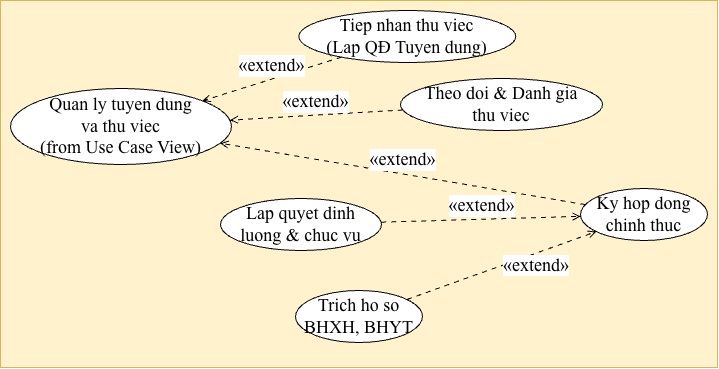

The diagram above was exported from draw.io. Its source (the exported page's mxGraphModel, read from the mxfile embedded in the PNG):
<mxGraphModel dx="1601" dy="544" grid="1" gridSize="10" guides="1" tooltips="1" connect="1" arrows="1" fold="1" page="1" pageScale="1" pageWidth="827" pageHeight="1169" math="0" shadow="0">
  <root>
    <mxCell id="0" />
    <mxCell id="1" parent="0" />
    <mxCell id="nBQ36C-7Ljqdbg66MZuC-13" parent="1" style="rounded=0;whiteSpace=wrap;html=1;fontFamily=Times New Roman;fontSize=18;" value="" vertex="1">
      <mxGeometry height="345" width="717" x="-240" y="20" as="geometry" />
    </mxCell>
    <UserObject label="" plantUmlData="{&#10;  &quot;data&quot;: &quot;@startuml\nleft to right direction\nskinparam usecase {\n    BackgroundColor #FFF2CC\n    BorderColor #A63A50\n    ArrowColor #A63A50\n}\nskinparam defaultFontName Arial\nskinparam defaultFontSize 12\nhide empty description\n\nusecase \&quot;Quan ly tuyen dung\\nva thu viec\\n(from Use Case View)\&quot; as MainUC\n\nusecase \&quot;Tiep nhan thu viec\\n(Lap QĐ Tuyen dung)\&quot; as UC1\nusecase \&quot;Theo doi &amp; Danh gia\\nthu viec\&quot; as UC2\nusecase \&quot;Ky hop dong\\nchinh thuc\&quot; as UC3\nusecase \&quot;Lap quyet dinh\\nluong &amp; chuc vu\&quot; as UC4\nusecase \&quot;Trich ho so\\nBHXH, BHYT\&quot; as UC5\n\nMainUC &lt;.. UC1 : &lt;&lt;extend&gt;&gt;\nMainUC &lt;.. UC2 : &lt;&lt;extend&gt;&gt;\nMainUC &lt;.. UC3 : &lt;&lt;extend&gt;&gt;\n\nUC3 &lt;.. UC4 : &lt;&lt;extend&gt;&gt;\nUC3 &lt;.. UC5 : &lt;&lt;extend&gt;&gt;\n\n@enduml&quot;,&#10;  &quot;config&quot;: null&#10;}" id="nBQ36C-7Ljqdbg66MZuC-1">
      <mxCell connectable="0" parent="1" style="group;transparentBounds=1;editIcon=1;lockedGroup=0;groupPadding=10 10 25 10;fontSize=18;fontFamily=Times New Roman;fillColor=#fff2cc;strokeColor=#d6b656;" vertex="1">
        <mxGeometry as="geometry" />
      </mxCell>
    </UserObject>
    <UserObject label="Quan ly tuyen dung&lt;br&gt;va thu viec&lt;br&gt;(from Use Case View)" plantUmlId="uc_0" plantUmlBaseStyle="ellipse;html=1;fillColor=#FFF2CC;strokeColor=#A63A50;whiteSpace=wrap;fontColor=#000000;fontSize=12;fontFamily=Arial;" plantUmlBaseValue="Quan ly tuyen dung&lt;br&gt;va thu viec&lt;br&gt;(from Use Case View)" id="nBQ36C-7Ljqdbg66MZuC-2">
      <mxCell parent="nBQ36C-7Ljqdbg66MZuC-1" style="ellipse;html=1;whiteSpace=wrap;fontSize=18;fontFamily=Times New Roman;" vertex="1">
        <mxGeometry height="76" width="221" x="-230" y="108" as="geometry" />
      </mxCell>
    </UserObject>
    <UserObject label="Tiep nhan thu viec&lt;br&gt;(Lap QĐ Tuyen dung)" plantUmlId="uc_1" plantUmlBaseStyle="ellipse;html=1;fillColor=#FFF2CC;strokeColor=#A63A50;whiteSpace=wrap;fontColor=#000000;fontSize=12;fontFamily=Arial;" plantUmlBaseValue="Tiep nhan thu viec&lt;br&gt;(Lap QĐ Tuyen dung)" id="nBQ36C-7Ljqdbg66MZuC-3">
      <mxCell parent="nBQ36C-7Ljqdbg66MZuC-1" style="ellipse;html=1;whiteSpace=wrap;fontSize=18;fontFamily=Times New Roman;" vertex="1">
        <mxGeometry height="52" width="217" x="58.3" y="30" as="geometry" />
      </mxCell>
    </UserObject>
    <UserObject label="Theo doi &amp;amp; Danh gia&lt;br&gt;thu viec" plantUmlId="uc_2" plantUmlBaseStyle="ellipse;html=1;fillColor=#FFF2CC;strokeColor=#A63A50;whiteSpace=wrap;fontColor=#000000;fontSize=12;fontFamily=Arial;" plantUmlBaseValue="Theo doi &amp;amp; Danh gia&lt;br&gt;thu viec" id="nBQ36C-7Ljqdbg66MZuC-4">
      <mxCell parent="nBQ36C-7Ljqdbg66MZuC-1" style="ellipse;html=1;whiteSpace=wrap;fontSize=18;fontFamily=Times New Roman;" vertex="1">
        <mxGeometry height="52" width="202" x="160" y="98" as="geometry" />
      </mxCell>
    </UserObject>
    <UserObject label="Ky hop dong&lt;br&gt;chinh thuc" plantUmlId="uc_3" plantUmlBaseStyle="ellipse;html=1;fillColor=#FFF2CC;strokeColor=#A63A50;whiteSpace=wrap;fontColor=#000000;fontSize=12;fontFamily=Arial;" plantUmlBaseValue="Ky hop dong&lt;br&gt;chinh thuc" id="nBQ36C-7Ljqdbg66MZuC-5">
      <mxCell parent="nBQ36C-7Ljqdbg66MZuC-1" style="ellipse;html=1;whiteSpace=wrap;fontSize=18;fontFamily=Times New Roman;" vertex="1">
        <mxGeometry height="52" width="127" x="340" y="208" as="geometry" />
      </mxCell>
    </UserObject>
    <UserObject label="Lap quyet dinh&lt;br&gt;luong &amp;amp; chuc vu" plantUmlId="uc_4" plantUmlBaseStyle="ellipse;html=1;fillColor=#FFF2CC;strokeColor=#A63A50;whiteSpace=wrap;fontColor=#000000;fontSize=12;fontFamily=Arial;" plantUmlBaseValue="Lap quyet dinh&lt;br&gt;luong &amp;amp; chuc vu" id="nBQ36C-7Ljqdbg66MZuC-6">
      <mxCell parent="nBQ36C-7Ljqdbg66MZuC-1" style="ellipse;html=1;whiteSpace=wrap;fontSize=18;fontFamily=Times New Roman;" vertex="1">
        <mxGeometry height="52" width="161" x="-19.999999999999993" y="218" as="geometry" />
      </mxCell>
    </UserObject>
    <UserObject label="Trich ho so&lt;br&gt;BHXH, BHYT" plantUmlId="uc_5" plantUmlBaseStyle="ellipse;html=1;fillColor=#FFF2CC;strokeColor=#A63A50;whiteSpace=wrap;fontColor=#000000;fontSize=12;fontFamily=Arial;" plantUmlBaseValue="Trich ho so&lt;br&gt;BHXH, BHYT" id="nBQ36C-7Ljqdbg66MZuC-7">
      <mxCell parent="nBQ36C-7Ljqdbg66MZuC-1" style="ellipse;html=1;whiteSpace=wrap;fontSize=18;fontFamily=Times New Roman;" vertex="1">
        <mxGeometry height="52" width="127" x="55.00000000000001" y="310" as="geometry" />
      </mxCell>
    </UserObject>
    <UserObject label="«extend»" plantUmlId="rel_6" plantUmlBaseStyle="endArrow=open;dashed=1;dashPattern=5 5;strokeColor=#A63A50;fontColor=#000000;fontSize=12;edgeStyle=none;rounded=0;html=1;fontFamily=Arial;verticalAlign=bottom;curved=0;endSize=6;sourcePerimeterSpacing=0;targetPerimeterSpacing=0;" plantUmlBaseValue="«extend»" id="nBQ36C-7Ljqdbg66MZuC-8">
      <mxCell edge="1" parent="nBQ36C-7Ljqdbg66MZuC-1" source="nBQ36C-7Ljqdbg66MZuC-3" style="endArrow=open;dashed=1;dashPattern=5 5;fontColor=#000000;fontSize=18;edgeStyle=none;rounded=0;html=1;fontFamily=Times New Roman;verticalAlign=bottom;curved=0;endSize=6;sourcePerimeterSpacing=0;targetPerimeterSpacing=0;" target="nBQ36C-7Ljqdbg66MZuC-2">
        <mxGeometry relative="1" as="geometry" />
      </mxCell>
    </UserObject>
    <UserObject label="«extend»" plantUmlId="rel_7" plantUmlBaseStyle="endArrow=open;dashed=1;dashPattern=5 5;strokeColor=#A63A50;fontColor=#000000;fontSize=12;edgeStyle=none;rounded=0;html=1;fontFamily=Arial;verticalAlign=bottom;curved=0;endSize=6;sourcePerimeterSpacing=0;targetPerimeterSpacing=0;" plantUmlBaseValue="«extend»" id="nBQ36C-7Ljqdbg66MZuC-9">
      <mxCell edge="1" parent="nBQ36C-7Ljqdbg66MZuC-1" source="nBQ36C-7Ljqdbg66MZuC-4" style="endArrow=open;dashed=1;dashPattern=5 5;fontColor=#000000;fontSize=18;edgeStyle=none;rounded=0;html=1;fontFamily=Times New Roman;verticalAlign=bottom;curved=0;endSize=6;sourcePerimeterSpacing=0;targetPerimeterSpacing=0;" target="nBQ36C-7Ljqdbg66MZuC-2">
        <mxGeometry relative="1" as="geometry" />
      </mxCell>
    </UserObject>
    <UserObject label="«extend»" plantUmlId="rel_8" plantUmlBaseStyle="endArrow=open;dashed=1;dashPattern=5 5;strokeColor=#A63A50;fontColor=#000000;fontSize=12;edgeStyle=none;rounded=0;html=1;fontFamily=Arial;verticalAlign=bottom;curved=0;endSize=6;sourcePerimeterSpacing=0;targetPerimeterSpacing=0;" plantUmlBaseValue="«extend»" id="nBQ36C-7Ljqdbg66MZuC-10">
      <mxCell edge="1" parent="nBQ36C-7Ljqdbg66MZuC-1" source="nBQ36C-7Ljqdbg66MZuC-5" style="endArrow=open;dashed=1;dashPattern=5 5;fontColor=#000000;fontSize=18;edgeStyle=none;rounded=0;html=1;fontFamily=Times New Roman;verticalAlign=bottom;curved=0;endSize=6;sourcePerimeterSpacing=0;targetPerimeterSpacing=0;" target="nBQ36C-7Ljqdbg66MZuC-2">
        <mxGeometry relative="1" as="geometry" />
      </mxCell>
    </UserObject>
    <UserObject label="«extend»" plantUmlId="rel_9" plantUmlBaseStyle="endArrow=open;dashed=1;dashPattern=5 5;strokeColor=#A63A50;fontColor=#000000;fontSize=12;edgeStyle=none;rounded=0;html=1;fontFamily=Arial;verticalAlign=bottom;curved=0;endSize=6;sourcePerimeterSpacing=0;targetPerimeterSpacing=0;" plantUmlBaseValue="«extend»" id="nBQ36C-7Ljqdbg66MZuC-11">
      <mxCell edge="1" parent="nBQ36C-7Ljqdbg66MZuC-1" source="nBQ36C-7Ljqdbg66MZuC-6" style="endArrow=open;dashed=1;dashPattern=5 5;fontColor=#000000;fontSize=18;edgeStyle=none;rounded=0;html=1;fontFamily=Times New Roman;verticalAlign=bottom;curved=0;endSize=6;sourcePerimeterSpacing=0;targetPerimeterSpacing=0;" target="nBQ36C-7Ljqdbg66MZuC-5">
        <mxGeometry relative="1" as="geometry" />
      </mxCell>
    </UserObject>
    <UserObject label="«extend»" plantUmlId="rel_10" plantUmlBaseStyle="endArrow=open;dashed=1;dashPattern=5 5;strokeColor=#A63A50;fontColor=#000000;fontSize=12;edgeStyle=none;rounded=0;html=1;fontFamily=Arial;labelPosition=right;align=left;curved=0;endSize=6;sourcePerimeterSpacing=0;targetPerimeterSpacing=0;" plantUmlBaseValue="«extend»" id="nBQ36C-7Ljqdbg66MZuC-12">
      <mxCell edge="1" parent="nBQ36C-7Ljqdbg66MZuC-1" source="nBQ36C-7Ljqdbg66MZuC-7" style="endArrow=open;dashed=1;dashPattern=5 5;fontColor=#000000;fontSize=18;edgeStyle=none;rounded=0;html=1;fontFamily=Times New Roman;labelPosition=right;align=left;curved=0;endSize=6;sourcePerimeterSpacing=0;targetPerimeterSpacing=0;" target="nBQ36C-7Ljqdbg66MZuC-5">
        <mxGeometry relative="1" as="geometry" />
      </mxCell>
    </UserObject>
  </root>
</mxGraphModel>